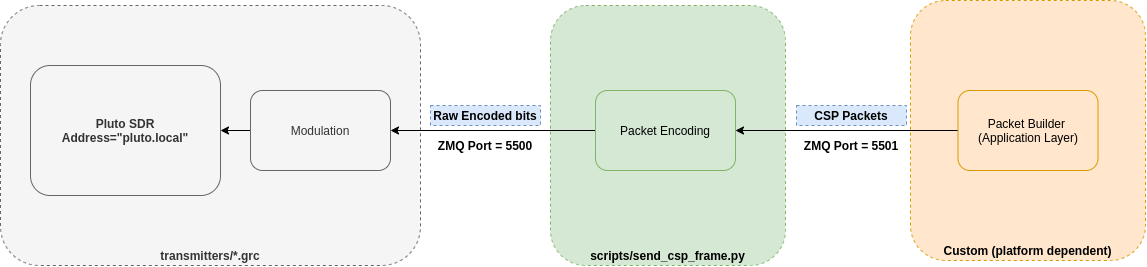

The diagram above was exported from draw.io. Its source (the exported page's mxGraphModel, read from the mxfile embedded in the PNG):
<mxGraphModel dx="1296" dy="976" grid="1" gridSize="10" guides="1" tooltips="1" connect="1" arrows="1" fold="1" page="1" pageScale="1" pageWidth="850" pageHeight="1100" math="0" shadow="0">
  <root>
    <mxCell id="0" />
    <mxCell id="1" parent="0" />
    <mxCell id="PfntbCwHbLjyUrZPWDnk-9" value="Custom (platform dependent)" style="rounded=1;whiteSpace=wrap;html=1;verticalAlign=bottom;dashed=1;fontStyle=1;fillColor=#ffe6cc;strokeColor=#d79b00;" vertex="1" parent="1">
      <mxGeometry x="920" y="205" width="235" height="260" as="geometry" />
    </mxCell>
    <mxCell id="PfntbCwHbLjyUrZPWDnk-8" value="scripts/send_csp_frame.py" style="rounded=1;whiteSpace=wrap;html=1;verticalAlign=bottom;dashed=1;fontStyle=1;fillColor=#d5e8d4;strokeColor=#82b366;" vertex="1" parent="1">
      <mxGeometry x="560" y="210" width="235" height="260" as="geometry" />
    </mxCell>
    <mxCell id="PfntbCwHbLjyUrZPWDnk-7" value="transmitters/*.grc" style="rounded=1;whiteSpace=wrap;html=1;verticalAlign=bottom;dashed=1;fontStyle=1;fillColor=#f5f5f5;strokeColor=#666666;fontColor=#333333;" vertex="1" parent="1">
      <mxGeometry x="10" y="210" width="420" height="260" as="geometry" />
    </mxCell>
    <mxCell id="PfntbCwHbLjyUrZPWDnk-3" style="edgeStyle=orthogonalEdgeStyle;rounded=0;orthogonalLoop=1;jettySize=auto;html=1;exitX=1;exitY=0.5;exitDx=0;exitDy=0;entryX=0;entryY=0.5;entryDx=0;entryDy=0;endArrow=none;endFill=0;startArrow=classic;startFill=1;" edge="1" parent="1" source="PfntbCwHbLjyUrZPWDnk-1" target="PfntbCwHbLjyUrZPWDnk-2">
      <mxGeometry relative="1" as="geometry" />
    </mxCell>
    <mxCell id="PfntbCwHbLjyUrZPWDnk-1" value="Pluto SDR&lt;br&gt;Address=&quot;pluto.local&quot;" style="rounded=1;whiteSpace=wrap;html=1;fontStyle=1;fillColor=#f5f5f5;strokeColor=#666666;fontColor=#333333;" vertex="1" parent="1">
      <mxGeometry x="40" y="270" width="190" height="130" as="geometry" />
    </mxCell>
    <mxCell id="PfntbCwHbLjyUrZPWDnk-5" style="edgeStyle=orthogonalEdgeStyle;rounded=0;orthogonalLoop=1;jettySize=auto;html=1;exitX=1;exitY=0.5;exitDx=0;exitDy=0;entryX=0;entryY=0.5;entryDx=0;entryDy=0;endArrow=none;endFill=0;startArrow=classic;startFill=1;" edge="1" parent="1" source="PfntbCwHbLjyUrZPWDnk-2" target="PfntbCwHbLjyUrZPWDnk-4">
      <mxGeometry relative="1" as="geometry" />
    </mxCell>
    <mxCell id="PfntbCwHbLjyUrZPWDnk-2" value="Modulation" style="rounded=1;whiteSpace=wrap;html=1;fillColor=#f5f5f5;strokeColor=#666666;fontColor=#333333;" vertex="1" parent="1">
      <mxGeometry x="260" y="295" width="140" height="80" as="geometry" />
    </mxCell>
    <mxCell id="PfntbCwHbLjyUrZPWDnk-10" style="edgeStyle=orthogonalEdgeStyle;rounded=0;orthogonalLoop=1;jettySize=auto;html=1;exitX=1;exitY=0.5;exitDx=0;exitDy=0;entryX=0;entryY=0.5;entryDx=0;entryDy=0;endArrow=none;endFill=0;startArrow=classic;startFill=1;" edge="1" parent="1" source="PfntbCwHbLjyUrZPWDnk-4" target="PfntbCwHbLjyUrZPWDnk-6">
      <mxGeometry relative="1" as="geometry" />
    </mxCell>
    <mxCell id="PfntbCwHbLjyUrZPWDnk-4" value="Packet Encoding" style="rounded=1;whiteSpace=wrap;html=1;fillColor=#d5e8d4;strokeColor=#82b366;" vertex="1" parent="1">
      <mxGeometry x="605" y="295" width="140" height="80" as="geometry" />
    </mxCell>
    <mxCell id="PfntbCwHbLjyUrZPWDnk-6" value="Packet Builder&amp;nbsp;&lt;br&gt;(Application Layer)" style="rounded=1;whiteSpace=wrap;html=1;fillColor=#ffe6cc;strokeColor=#d79b00;" vertex="1" parent="1">
      <mxGeometry x="967.5" y="295" width="140" height="80" as="geometry" />
    </mxCell>
    <mxCell id="PfntbCwHbLjyUrZPWDnk-11" value="&lt;b&gt;ZMQ Port = 5500&lt;/b&gt;" style="text;html=1;strokeColor=none;fillColor=none;align=center;verticalAlign=middle;whiteSpace=wrap;rounded=0;dashed=1;" vertex="1" parent="1">
      <mxGeometry x="440" y="340" width="110" height="20" as="geometry" />
    </mxCell>
    <mxCell id="PfntbCwHbLjyUrZPWDnk-12" value="&lt;span&gt;Raw Encoded bits&lt;/span&gt;" style="rounded=0;whiteSpace=wrap;html=1;dashed=1;fillColor=#dae8fc;strokeColor=#6c8ebf;fontStyle=1" vertex="1" parent="1">
      <mxGeometry x="440" y="310" width="110" height="20" as="geometry" />
    </mxCell>
    <mxCell id="PfntbCwHbLjyUrZPWDnk-14" value="&lt;b&gt;ZMQ Port = 5501&lt;/b&gt;" style="text;html=1;strokeColor=none;fillColor=none;align=center;verticalAlign=middle;whiteSpace=wrap;rounded=0;dashed=1;" vertex="1" parent="1">
      <mxGeometry x="806" y="340" width="110" height="20" as="geometry" />
    </mxCell>
    <mxCell id="PfntbCwHbLjyUrZPWDnk-15" value="CSP Packets" style="rounded=0;whiteSpace=wrap;html=1;dashed=1;fillColor=#dae8fc;strokeColor=#6c8ebf;fontStyle=1" vertex="1" parent="1">
      <mxGeometry x="806" y="310" width="110" height="20" as="geometry" />
    </mxCell>
  </root>
</mxGraphModel>